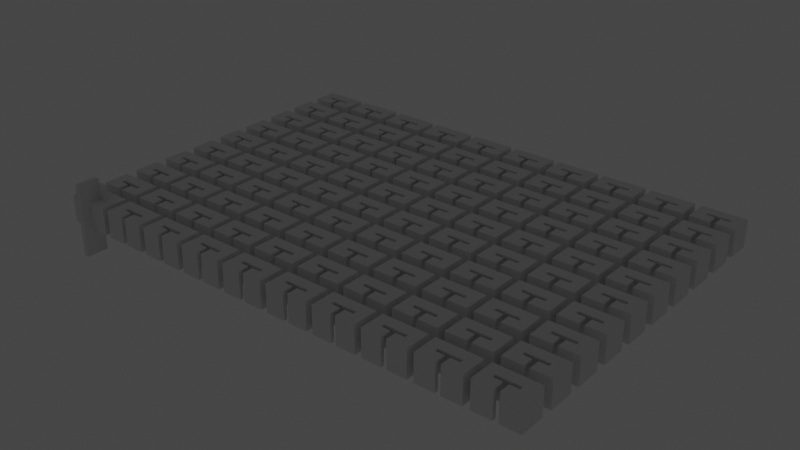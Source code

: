 # Source: CameraHolder_UsbCover.blend  (saved by Blender 3.6.11; exported with 4.5.12 LTS)
import bpy
from mathutils import Matrix  # noqa: F401  (used for matrix-valued properties, if any)

bpy.ops.wm.read_factory_settings(use_empty=True)
scene = bpy.context.scene
scene.name = 'Scene'

# ---- collections
col_collection = bpy.data.collections.new('Collection'); scene.collection.children.link(col_collection)
col_booldiff = bpy.data.collections.new('BoolDiff'); col_collection.children.link(col_booldiff)

# ---- world
world_world = bpy.data.worlds.new('World'); scene.world = world_world
world_world.use_nodes = True; world_world.node_tree.nodes.clear()
_N = world_world.node_tree.nodes; _L = world_world.node_tree.links
n0 = _N.new('ShaderNodeOutputWorld'); n0.name = 'World Output'; n0.location = (300, 300)
n1 = _N.new('ShaderNodeBackground'); n1.name = 'Background'; n1.location = (10, 300)
n1.inputs[0].default_value = (0.05088, 0.05088, 0.05088, 1.0)
_L.new(n1.outputs[0], n0.inputs[0])
n0.is_active_output = True
world_world.color = (0.05088, 0.05088, 0.05088)
world_world.use_sun_shadow = False
world_world.sun_shadow_jitter_overblur = 0.0

# ---- cameras
cam_camera_001 = bpy.data.cameras.new('Camera.001')
cam_camera_001.clip_end = 100.0
cam_camera_001.ortho_scale = 7.314

# ---- lights
light_light_001 = bpy.data.lights.new('Light.001', 'POINT')
light_light_001.transmission_factor = 0.0
light_light_001.energy = 1000.0
light_light_001.shadow_soft_size = 0.1
light_light_001.shadow_maximum_resolution = 0.006
light_light_001.use_absolute_resolution = True

# ---- meshes
me_cube = bpy.data.meshes.new('Cube')
me_cube.from_pydata([(-6.1, -3.5, -3.75), (-6.1, -3.5, 3.75), (-6.1, 3.5, -3.75), (-6.1, 3.5, 3.75), (6.1, -3.5, -3.75), (6.1, -3.5, 3.75), (6.1, 3.5, -3.75), (6.1, 3.5, 3.75)], [], [(0, 1, 3, 2), (2, 3, 7, 6), (6, 7, 5, 4), (4, 5, 1, 0), (2, 6, 4, 0), (7, 3, 1, 5)])
_uv = me_cube.uv_layers.new(name='UVMap')
_uv.uv.foreach_set('vector', [0.375, 0.0, 0.625, 0.0, 0.625, 0.25, 0.375, 0.25, 0.375, 0.25, 0.625, 0.25, 0.625, 0.5, 0.375, 0.5, 0.375, 0.5, 0.625, 0.5, 0.625, 0.75, 0.375, 0.75, 0.375, 0.75, 0.625, 0.75, 0.625, 1.0, 0.375, 1.0, 0.125, 0.5, 0.375, 0.5, 0.375, 0.75, 0.125, 0.75, 0.625, 0.5, 0.875, 0.5, 0.875, 0.75, 0.625, 0.75])
me_cube.update()
me_cube_002 = bpy.data.meshes.new('Cube.002')
me_cube_002.from_pydata([(-22.0, -22.0, -22.0), (-22.0, -22.0, 22.0), (-22.0, 22.0, -22.0), (-22.0, 22.0, 22.0), (22.0, -22.0, -22.0), (22.0, -22.0, 22.0), (22.0, 22.0, -22.0), (22.0, 22.0, 22.0)], [], [(0, 1, 3, 2), (2, 3, 7, 6), (6, 7, 5, 4), (4, 5, 1, 0), (2, 6, 4, 0), (7, 3, 1, 5)])
_uv = me_cube_002.uv_layers.new(name='UVMap')
_uv.uv.foreach_set('vector', [0.375, 0.0, 0.625, 0.0, 0.625, 0.25, 0.375, 0.25, 0.375, 0.25, 0.625, 0.25, 0.625, 0.5, 0.375, 0.5, 0.375, 0.5, 0.625, 0.5, 0.625, 0.75, 0.375, 0.75, 0.375, 0.75, 0.625, 0.75, 0.625, 1.0, 0.375, 1.0, 0.125, 0.5, 0.375, 0.5, 0.375, 0.75, 0.125, 0.75, 0.625, 0.5, 0.875, 0.5, 0.875, 0.75, 0.625, 0.75])
me_cube_002.update()
me_cube_003 = bpy.data.meshes.new('Cube.003')
me_cube_003.from_pydata([(-22.0, -22.0, -22.0), (-22.0, -22.0, 22.0), (-22.0, 22.0, -22.0), (-22.0, 22.0, 22.0), (22.0, -22.0, -22.0), (22.0, -22.0, 22.0), (22.0, 22.0, -22.0), (22.0, 22.0, 22.0)], [], [(0, 1, 3, 2), (2, 3, 7, 6), (6, 7, 5, 4), (4, 5, 1, 0), (2, 6, 4, 0), (7, 3, 1, 5)])
_uv = me_cube_003.uv_layers.new(name='UVMap')
_uv.uv.foreach_set('vector', [0.375, 0.0, 0.625, 0.0, 0.625, 0.25, 0.375, 0.25, 0.375, 0.25, 0.625, 0.25, 0.625, 0.5, 0.375, 0.5, 0.375, 0.5, 0.625, 0.5, 0.625, 0.75, 0.375, 0.75, 0.375, 0.75, 0.625, 0.75, 0.625, 1.0, 0.375, 1.0, 0.125, 0.5, 0.375, 0.5, 0.375, 0.75, 0.125, 0.75, 0.625, 0.5, 0.875, 0.5, 0.875, 0.75, 0.625, 0.75])
me_cube_003.update()
me_cube_001 = bpy.data.meshes.new('Cube.001')
me_cube_001.from_pydata([(-22.0, -22.0, -22.0), (-22.0, -22.0, 22.0), (-22.0, 22.0, -22.0), (-22.0, 22.0, 22.0), (22.0, -22.0, -22.0), (22.0, -22.0, 22.0), (22.0, 22.0, -22.0), (22.0, 22.0, 22.0)], [], [(0, 1, 3, 2), (2, 3, 7, 6), (6, 7, 5, 4), (4, 5, 1, 0), (2, 6, 4, 0), (7, 3, 1, 5)])
_uv = me_cube_001.uv_layers.new(name='UVMap')
_uv.uv.foreach_set('vector', [0.375, 0.0, 0.625, 0.0, 0.625, 0.25, 0.375, 0.25, 0.375, 0.25, 0.625, 0.25, 0.625, 0.5, 0.375, 0.5, 0.375, 0.5, 0.625, 0.5, 0.625, 0.75, 0.375, 0.75, 0.375, 0.75, 0.625, 0.75, 0.625, 1.0, 0.375, 1.0, 0.125, 0.5, 0.375, 0.5, 0.375, 0.75, 0.125, 0.75, 0.625, 0.5, 0.875, 0.5, 0.875, 0.75, 0.625, 0.75])
me_cube_001.update()

# ---- objects
ob_light = bpy.data.objects.new('Light', light_light_001)
ob_camera = bpy.data.objects.new('Camera', cam_camera_001)
ob_cube = bpy.data.objects.new('Cube', me_cube)
ob_cube_connector = bpy.data.objects.new('Cube Connector', me_cube_002)
ob_cube_wires = bpy.data.objects.new('Cube Wires', me_cube_003)
ob_cube_wire_passthrough = bpy.data.objects.new('Cube Wire Passthrough', me_cube_001)

# ---- transforms, parenting, visibility, modifiers, constraints
ob_light.location = (-29.2, 122.8, 2.484)
ob_light.rotation_euler = (0.6503, 0.05522, 1.866)
ob_light.lock_rotations_4d = False
ob_light.empty_display_type = 'ARROWS'
ob_light.color = (0.0, 0.0, 0.0, 0.0)
ob_light.lineart.crease_threshold = 0.0
ob_camera.location = (35.06, 100.7, 4.984)
ob_camera.rotation_euler = (1.109, 0.0, 0.8149)
ob_camera.lock_rotations_4d = False
ob_camera.empty_display_type = 'ARROWS'
ob_camera.color = (0.0, 0.0, 0.0, 0.0)
ob_camera.display_type = 'WIRE'
ob_camera.lineart.crease_threshold = 0.0
ob_cube.location = (0.0, 0.0, 0.75)
_m = ob_cube.modifiers.new('Boolean', 'BOOLEAN')
_m.collection = col_booldiff
_m.operand_type = 'COLLECTION'
_m = ob_cube.modifiers.new('Array', 'ARRAY')
_m.count = 10
_m.use_constant_offset = True
_m.constant_offset_displace = (14.0, 0.0, 0.0)
_m.use_relative_offset = False
_m = ob_cube.modifiers.new('Array.001', 'ARRAY')
_m.count = 10
_m.use_constant_offset = True
_m.constant_offset_displace = (0.0, 10.0, 0.0)
_m.use_relative_offset = False
ob_cube_connector.location = (0.0, 0.0, 0.25)
ob_cube_connector.scale = (0.2318, 0.1136, 0.1705)
_m = ob_cube_connector.modifiers.new('Boolean', 'BOOLEAN')
_m = ob_cube_connector.modifiers.new('Boolean.001', 'BOOLEAN')
ob_cube_wires.location = (0.0, 0.0, 4.0)
ob_cube_wires.scale = (0.1455, 0.02273, 0.2045)
_m = ob_cube_wires.modifiers.new('Boolean', 'BOOLEAN')
_m = ob_cube_wires.modifiers.new('Boolean.001', 'BOOLEAN')
ob_cube_wire_passthrough.location = (0.0, -3.0, 0.0)
ob_cube_wire_passthrough.scale = (0.03182, 0.1364, 0.4545)
_m = ob_cube_wire_passthrough.modifiers.new('Boolean', 'BOOLEAN')
_m = ob_cube_wire_passthrough.modifiers.new('Boolean.001', 'BOOLEAN')

# ---- collection membership
col_collection.objects.link(ob_light)
col_collection.objects.link(ob_camera)
col_collection.objects.link(ob_cube)
col_booldiff.objects.link(ob_cube_connector)
col_booldiff.objects.link(ob_cube_wires)
col_booldiff.objects.link(ob_cube_wire_passthrough)

# ---- scene / render settings (as saved in the file)
scene.frame_start = 1; scene.frame_end = 250; scene.frame_set(1)
scene.render.engine = 'BLENDER_EEVEE_NEXT'
scene.cycles.sampling_pattern = 'TABULATED_SOBOL'
scene.cycles.use_light_tree = False
scene.view_settings.view_transform = 'Filmic'
bpy.context.view_layer.update()

# ---- added for rendering (the .blend has no active camera): camera
cam_auto = bpy.data.cameras.new('AutoCamera')
cam_auto.lens = 50.0
cam_auto.sensor_width = 36.0
cam_auto.clip_end = 2784.15
ob_auto_camera = bpy.data.objects.new('AutoCamera', cam_auto)
scene.collection.objects.link(ob_auto_camera)
ob_auto_camera.location = (221.642, -146.62, 126.913)
ob_auto_camera.rotation_euler = (1.09748, -7.21219e-08, 0.694738)
scene.camera = ob_auto_camera
bpy.context.view_layer.update()
